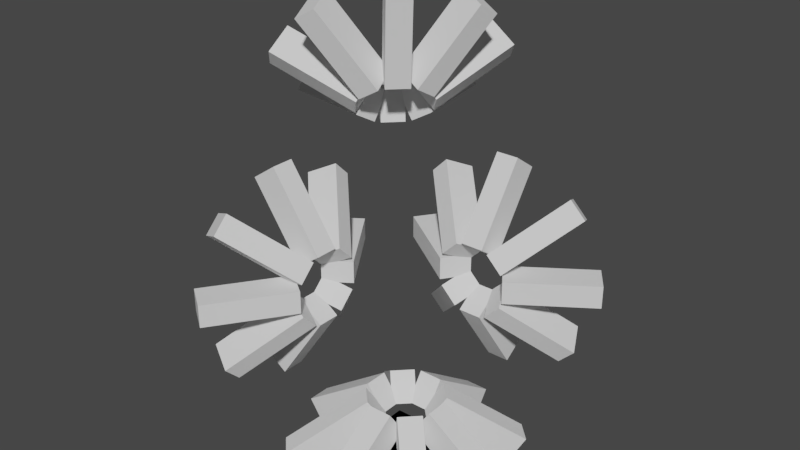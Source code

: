 # Source: RotationTest.blend  (saved by Blender 2.79.0; exported with 4.5.12 LTS)
import bpy
from mathutils import Matrix  # noqa: F401  (used for matrix-valued properties, if any)

bpy.ops.wm.read_factory_settings(use_empty=True)
scene = bpy.context.scene
scene.name = 'Scene'

# ---- collections
col_collection_1 = bpy.data.collections.new('Collection 1'); scene.collection.children.link(col_collection_1)

# ---- world
world_world = bpy.data.worlds.new('World'); scene.world = world_world
world_world.color = (0.05088, 0.05088, 0.05088)
world_world.use_sun_shadow = False
world_world.sun_shadow_jitter_overblur = 0.0
world_world.cycles.sampling_method = 'MANUAL'

# ---- meshes
me_plane = bpy.data.meshes.new('Plane')
me_plane.from_pydata([(-1.0, -1.0, 0.0), (1.0, -1.0, 0.0), (-1.0, 1.0, 0.0), (1.0, 1.0, 0.0)], [], [(0, 1, 3, 2), (2, 0, 1), (2, 1, 3)])
_uv = me_plane.uv_layers.new(name='UVMap')
_uv.uv.foreach_set('vector', [0.0001, 9.998e-05, 0.9999, 9.998e-05, 0.9999, 0.9999, 9.998e-05, 0.9999, 9.998e-05, 0.9999, 0.0001, 9.998e-05, 0.9999, 9.998e-05, 9.998e-05, 0.9999, 0.9999, 9.998e-05, 0.9999, 0.9999])
me_plane.use_remesh_preserve_volume = False
me_plane.use_remesh_preserve_attributes = False
me_plane.use_mirror_vertex_groups = False
me_plane.update()
me_cube_031 = bpy.data.meshes.new('Cube.031')
me_cube_031.from_pydata([(-1.0, -0.2505, -0.34), (-1.0, -0.2505, 0.34), (-1.0, 0.2505, -0.34), (-1.0, 0.2505, 0.34), (1.0, -0.2505, -0.34), (1.0, -0.2505, 0.34), (1.0, 0.2505, -0.34), (1.0, 0.2505, 0.34)], [], [(0, 1, 3, 2), (2, 3, 7, 6), (6, 7, 5, 4), (4, 5, 1, 0), (2, 6, 4, 0), (7, 3, 1, 5)])
me_cube_031.use_remesh_preserve_volume = False
me_cube_031.use_remesh_preserve_attributes = False
me_cube_031.use_mirror_vertex_groups = False
me_cube_031.update()
me_cube_030 = bpy.data.meshes.new('Cube.030')
me_cube_030.from_pydata([(-1.0, -0.2505, -0.34), (-1.0, -0.2505, 0.34), (-1.0, 0.2505, -0.34), (-1.0, 0.2505, 0.34), (1.0, -0.2505, -0.34), (1.0, -0.2505, 0.34), (1.0, 0.2505, -0.34), (1.0, 0.2505, 0.34)], [], [(0, 1, 3, 2), (2, 3, 7, 6), (6, 7, 5, 4), (4, 5, 1, 0), (2, 6, 4, 0), (7, 3, 1, 5)])
me_cube_030.use_remesh_preserve_volume = False
me_cube_030.use_remesh_preserve_attributes = False
me_cube_030.use_mirror_vertex_groups = False
me_cube_030.update()
me_cube_029 = bpy.data.meshes.new('Cube.029')
me_cube_029.from_pydata([(-1.0, -0.2505, -0.34), (-1.0, -0.2505, 0.34), (-1.0, 0.2505, -0.34), (-1.0, 0.2505, 0.34), (1.0, -0.2505, -0.34), (1.0, -0.2505, 0.34), (1.0, 0.2505, -0.34), (1.0, 0.2505, 0.34)], [], [(0, 1, 3, 2), (2, 3, 7, 6), (6, 7, 5, 4), (4, 5, 1, 0), (2, 6, 4, 0), (7, 3, 1, 5)])
me_cube_029.use_remesh_preserve_volume = False
me_cube_029.use_remesh_preserve_attributes = False
me_cube_029.use_mirror_vertex_groups = False
me_cube_029.update()
me_cube_028 = bpy.data.meshes.new('Cube.028')
me_cube_028.from_pydata([(-1.0, -0.2505, -0.34), (-1.0, -0.2505, 0.34), (-1.0, 0.2505, -0.34), (-1.0, 0.2505, 0.34), (1.0, -0.2505, -0.34), (1.0, -0.2505, 0.34), (1.0, 0.2505, -0.34), (1.0, 0.2505, 0.34)], [], [(0, 1, 3, 2), (2, 3, 7, 6), (6, 7, 5, 4), (4, 5, 1, 0), (2, 6, 4, 0), (7, 3, 1, 5)])
me_cube_028.use_remesh_preserve_volume = False
me_cube_028.use_remesh_preserve_attributes = False
me_cube_028.use_mirror_vertex_groups = False
me_cube_028.update()
me_cube_027 = bpy.data.meshes.new('Cube.027')
me_cube_027.from_pydata([(-1.0, -0.2505, -0.34), (-1.0, -0.2505, 0.34), (-1.0, 0.2505, -0.34), (-1.0, 0.2505, 0.34), (1.0, -0.2505, -0.34), (1.0, -0.2505, 0.34), (1.0, 0.2505, -0.34), (1.0, 0.2505, 0.34)], [], [(0, 1, 3, 2), (2, 3, 7, 6), (6, 7, 5, 4), (4, 5, 1, 0), (2, 6, 4, 0), (7, 3, 1, 5)])
me_cube_027.use_remesh_preserve_volume = False
me_cube_027.use_remesh_preserve_attributes = False
me_cube_027.use_mirror_vertex_groups = False
me_cube_027.update()
me_cube_026 = bpy.data.meshes.new('Cube.026')
me_cube_026.from_pydata([(-1.0, -0.2505, -0.34), (-1.0, -0.2505, 0.34), (-1.0, 0.2505, -0.34), (-1.0, 0.2505, 0.34), (1.0, -0.2505, -0.34), (1.0, -0.2505, 0.34), (1.0, 0.2505, -0.34), (1.0, 0.2505, 0.34)], [], [(0, 1, 3, 2), (2, 3, 7, 6), (6, 7, 5, 4), (4, 5, 1, 0), (2, 6, 4, 0), (7, 3, 1, 5)])
me_cube_026.use_remesh_preserve_volume = False
me_cube_026.use_remesh_preserve_attributes = False
me_cube_026.use_mirror_vertex_groups = False
me_cube_026.update()
me_cube_025 = bpy.data.meshes.new('Cube.025')
me_cube_025.from_pydata([(-1.0, -0.2505, -0.34), (-1.0, -0.2505, 0.34), (-1.0, 0.2505, -0.34), (-1.0, 0.2505, 0.34), (1.0, -0.2505, -0.34), (1.0, -0.2505, 0.34), (1.0, 0.2505, -0.34), (1.0, 0.2505, 0.34)], [], [(0, 1, 3, 2), (2, 3, 7, 6), (6, 7, 5, 4), (4, 5, 1, 0), (2, 6, 4, 0), (7, 3, 1, 5)])
me_cube_025.use_remesh_preserve_volume = False
me_cube_025.use_remesh_preserve_attributes = False
me_cube_025.use_mirror_vertex_groups = False
me_cube_025.update()
me_cube_024 = bpy.data.meshes.new('Cube.024')
me_cube_024.from_pydata([(-1.0, -0.2505, -0.34), (-1.0, -0.2505, 0.34), (-1.0, 0.2505, -0.34), (-1.0, 0.2505, 0.34), (1.0, -0.2505, -0.34), (1.0, -0.2505, 0.34), (1.0, 0.2505, -0.34), (1.0, 0.2505, 0.34)], [], [(0, 1, 3, 2), (2, 3, 7, 6), (6, 7, 5, 4), (4, 5, 1, 0), (2, 6, 4, 0), (7, 3, 1, 5)])
me_cube_024.use_remesh_preserve_volume = False
me_cube_024.use_remesh_preserve_attributes = False
me_cube_024.use_mirror_vertex_groups = False
me_cube_024.update()
me_cube_023 = bpy.data.meshes.new('Cube.023')
me_cube_023.from_pydata([(-1.0, -0.2505, -0.34), (-1.0, -0.2505, 0.34), (-1.0, 0.2505, -0.34), (-1.0, 0.2505, 0.34), (1.0, -0.2505, -0.34), (1.0, -0.2505, 0.34), (1.0, 0.2505, -0.34), (1.0, 0.2505, 0.34)], [], [(0, 1, 3, 2), (2, 3, 7, 6), (6, 7, 5, 4), (4, 5, 1, 0), (2, 6, 4, 0), (7, 3, 1, 5)])
me_cube_023.use_remesh_preserve_volume = False
me_cube_023.use_remesh_preserve_attributes = False
me_cube_023.use_mirror_vertex_groups = False
me_cube_023.update()
me_cube_022 = bpy.data.meshes.new('Cube.022')
me_cube_022.from_pydata([(-1.0, -0.2505, -0.34), (-1.0, -0.2505, 0.34), (-1.0, 0.2505, -0.34), (-1.0, 0.2505, 0.34), (1.0, -0.2505, -0.34), (1.0, -0.2505, 0.34), (1.0, 0.2505, -0.34), (1.0, 0.2505, 0.34)], [], [(0, 1, 3, 2), (2, 3, 7, 6), (6, 7, 5, 4), (4, 5, 1, 0), (2, 6, 4, 0), (7, 3, 1, 5)])
me_cube_022.use_remesh_preserve_volume = False
me_cube_022.use_remesh_preserve_attributes = False
me_cube_022.use_mirror_vertex_groups = False
me_cube_022.update()
me_cube_021 = bpy.data.meshes.new('Cube.021')
me_cube_021.from_pydata([(-1.0, -0.2505, -0.34), (-1.0, -0.2505, 0.34), (-1.0, 0.2505, -0.34), (-1.0, 0.2505, 0.34), (1.0, -0.2505, -0.34), (1.0, -0.2505, 0.34), (1.0, 0.2505, -0.34), (1.0, 0.2505, 0.34)], [], [(0, 1, 3, 2), (2, 3, 7, 6), (6, 7, 5, 4), (4, 5, 1, 0), (2, 6, 4, 0), (7, 3, 1, 5)])
me_cube_021.use_remesh_preserve_volume = False
me_cube_021.use_remesh_preserve_attributes = False
me_cube_021.use_mirror_vertex_groups = False
me_cube_021.update()
me_cube_020 = bpy.data.meshes.new('Cube.020')
me_cube_020.from_pydata([(-1.0, -0.2505, -0.34), (-1.0, -0.2505, 0.34), (-1.0, 0.2505, -0.34), (-1.0, 0.2505, 0.34), (1.0, -0.2505, -0.34), (1.0, -0.2505, 0.34), (1.0, 0.2505, -0.34), (1.0, 0.2505, 0.34)], [], [(0, 1, 3, 2), (2, 3, 7, 6), (6, 7, 5, 4), (4, 5, 1, 0), (2, 6, 4, 0), (7, 3, 1, 5)])
me_cube_020.use_remesh_preserve_volume = False
me_cube_020.use_remesh_preserve_attributes = False
me_cube_020.use_mirror_vertex_groups = False
me_cube_020.update()
me_cube_019 = bpy.data.meshes.new('Cube.019')
me_cube_019.from_pydata([(-1.0, -0.2505, -0.34), (-1.0, -0.2505, 0.34), (-1.0, 0.2505, -0.34), (-1.0, 0.2505, 0.34), (1.0, -0.2505, -0.34), (1.0, -0.2505, 0.34), (1.0, 0.2505, -0.34), (1.0, 0.2505, 0.34)], [], [(0, 1, 3, 2), (2, 3, 7, 6), (6, 7, 5, 4), (4, 5, 1, 0), (2, 6, 4, 0), (7, 3, 1, 5)])
me_cube_019.use_remesh_preserve_volume = False
me_cube_019.use_remesh_preserve_attributes = False
me_cube_019.use_mirror_vertex_groups = False
me_cube_019.update()
me_cube_018 = bpy.data.meshes.new('Cube.018')
me_cube_018.from_pydata([(-1.0, -0.2505, -0.34), (-1.0, -0.2505, 0.34), (-1.0, 0.2505, -0.34), (-1.0, 0.2505, 0.34), (1.0, -0.2505, -0.34), (1.0, -0.2505, 0.34), (1.0, 0.2505, -0.34), (1.0, 0.2505, 0.34)], [], [(0, 1, 3, 2), (2, 3, 7, 6), (6, 7, 5, 4), (4, 5, 1, 0), (2, 6, 4, 0), (7, 3, 1, 5)])
me_cube_018.use_remesh_preserve_volume = False
me_cube_018.use_remesh_preserve_attributes = False
me_cube_018.use_mirror_vertex_groups = False
me_cube_018.update()
me_cube_017 = bpy.data.meshes.new('Cube.017')
me_cube_017.from_pydata([(-1.0, -0.2505, -0.34), (-1.0, -0.2505, 0.34), (-1.0, 0.2505, -0.34), (-1.0, 0.2505, 0.34), (1.0, -0.2505, -0.34), (1.0, -0.2505, 0.34), (1.0, 0.2505, -0.34), (1.0, 0.2505, 0.34)], [], [(0, 1, 3, 2), (2, 3, 7, 6), (6, 7, 5, 4), (4, 5, 1, 0), (2, 6, 4, 0), (7, 3, 1, 5)])
me_cube_017.use_remesh_preserve_volume = False
me_cube_017.use_remesh_preserve_attributes = False
me_cube_017.use_mirror_vertex_groups = False
me_cube_017.update()
me_cube_016 = bpy.data.meshes.new('Cube.016')
me_cube_016.from_pydata([(-1.0, -0.2505, -0.34), (-1.0, -0.2505, 0.34), (-1.0, 0.2505, -0.34), (-1.0, 0.2505, 0.34), (1.0, -0.2505, -0.34), (1.0, -0.2505, 0.34), (1.0, 0.2505, -0.34), (1.0, 0.2505, 0.34)], [], [(0, 1, 3, 2), (2, 3, 7, 6), (6, 7, 5, 4), (4, 5, 1, 0), (2, 6, 4, 0), (7, 3, 1, 5)])
me_cube_016.use_remesh_preserve_volume = False
me_cube_016.use_remesh_preserve_attributes = False
me_cube_016.use_mirror_vertex_groups = False
me_cube_016.update()
me_cube_015 = bpy.data.meshes.new('Cube.015')
me_cube_015.from_pydata([(-1.0, -0.2505, -0.34), (-1.0, -0.2505, 0.34), (-1.0, 0.2505, -0.34), (-1.0, 0.2505, 0.34), (1.0, -0.2505, -0.34), (1.0, -0.2505, 0.34), (1.0, 0.2505, -0.34), (1.0, 0.2505, 0.34)], [], [(0, 1, 3, 2), (2, 3, 7, 6), (6, 7, 5, 4), (4, 5, 1, 0), (2, 6, 4, 0), (7, 3, 1, 5)])
me_cube_015.use_remesh_preserve_volume = False
me_cube_015.use_remesh_preserve_attributes = False
me_cube_015.use_mirror_vertex_groups = False
me_cube_015.update()
me_cube_014 = bpy.data.meshes.new('Cube.014')
me_cube_014.from_pydata([(-1.0, -0.2505, -0.34), (-1.0, -0.2505, 0.34), (-1.0, 0.2505, -0.34), (-1.0, 0.2505, 0.34), (1.0, -0.2505, -0.34), (1.0, -0.2505, 0.34), (1.0, 0.2505, -0.34), (1.0, 0.2505, 0.34)], [], [(0, 1, 3, 2), (2, 3, 7, 6), (6, 7, 5, 4), (4, 5, 1, 0), (2, 6, 4, 0), (7, 3, 1, 5)])
me_cube_014.use_remesh_preserve_volume = False
me_cube_014.use_remesh_preserve_attributes = False
me_cube_014.use_mirror_vertex_groups = False
me_cube_014.update()
me_cube_013 = bpy.data.meshes.new('Cube.013')
me_cube_013.from_pydata([(-1.0, -0.2505, -0.34), (-1.0, -0.2505, 0.34), (-1.0, 0.2505, -0.34), (-1.0, 0.2505, 0.34), (1.0, -0.2505, -0.34), (1.0, -0.2505, 0.34), (1.0, 0.2505, -0.34), (1.0, 0.2505, 0.34)], [], [(0, 1, 3, 2), (2, 3, 7, 6), (6, 7, 5, 4), (4, 5, 1, 0), (2, 6, 4, 0), (7, 3, 1, 5)])
me_cube_013.use_remesh_preserve_volume = False
me_cube_013.use_remesh_preserve_attributes = False
me_cube_013.use_mirror_vertex_groups = False
me_cube_013.update()
me_cube_012 = bpy.data.meshes.new('Cube.012')
me_cube_012.from_pydata([(-1.0, -0.2505, -0.34), (-1.0, -0.2505, 0.34), (-1.0, 0.2505, -0.34), (-1.0, 0.2505, 0.34), (1.0, -0.2505, -0.34), (1.0, -0.2505, 0.34), (1.0, 0.2505, -0.34), (1.0, 0.2505, 0.34)], [], [(0, 1, 3, 2), (2, 3, 7, 6), (6, 7, 5, 4), (4, 5, 1, 0), (2, 6, 4, 0), (7, 3, 1, 5)])
me_cube_012.use_remesh_preserve_volume = False
me_cube_012.use_remesh_preserve_attributes = False
me_cube_012.use_mirror_vertex_groups = False
me_cube_012.update()
me_cube_011 = bpy.data.meshes.new('Cube.011')
me_cube_011.from_pydata([(-1.0, -0.2505, -0.34), (-1.0, -0.2505, 0.34), (-1.0, 0.2505, -0.34), (-1.0, 0.2505, 0.34), (1.0, -0.2505, -0.34), (1.0, -0.2505, 0.34), (1.0, 0.2505, -0.34), (1.0, 0.2505, 0.34)], [], [(0, 1, 3, 2), (2, 3, 7, 6), (6, 7, 5, 4), (4, 5, 1, 0), (2, 6, 4, 0), (7, 3, 1, 5)])
me_cube_011.use_remesh_preserve_volume = False
me_cube_011.use_remesh_preserve_attributes = False
me_cube_011.use_mirror_vertex_groups = False
me_cube_011.update()
me_cube_010 = bpy.data.meshes.new('Cube.010')
me_cube_010.from_pydata([(-1.0, -0.2505, -0.34), (-1.0, -0.2505, 0.34), (-1.0, 0.2505, -0.34), (-1.0, 0.2505, 0.34), (1.0, -0.2505, -0.34), (1.0, -0.2505, 0.34), (1.0, 0.2505, -0.34), (1.0, 0.2505, 0.34)], [], [(0, 1, 3, 2), (2, 3, 7, 6), (6, 7, 5, 4), (4, 5, 1, 0), (2, 6, 4, 0), (7, 3, 1, 5)])
me_cube_010.use_remesh_preserve_volume = False
me_cube_010.use_remesh_preserve_attributes = False
me_cube_010.use_mirror_vertex_groups = False
me_cube_010.update()
me_cube_009 = bpy.data.meshes.new('Cube.009')
me_cube_009.from_pydata([(-1.0, -0.2505, -0.34), (-1.0, -0.2505, 0.34), (-1.0, 0.2505, -0.34), (-1.0, 0.2505, 0.34), (1.0, -0.2505, -0.34), (1.0, -0.2505, 0.34), (1.0, 0.2505, -0.34), (1.0, 0.2505, 0.34)], [], [(0, 1, 3, 2), (2, 3, 7, 6), (6, 7, 5, 4), (4, 5, 1, 0), (2, 6, 4, 0), (7, 3, 1, 5)])
me_cube_009.use_remesh_preserve_volume = False
me_cube_009.use_remesh_preserve_attributes = False
me_cube_009.use_mirror_vertex_groups = False
me_cube_009.update()
me_cube_008 = bpy.data.meshes.new('Cube.008')
me_cube_008.from_pydata([(-1.0, -0.2505, -0.34), (-1.0, -0.2505, 0.34), (-1.0, 0.2505, -0.34), (-1.0, 0.2505, 0.34), (1.0, -0.2505, -0.34), (1.0, -0.2505, 0.34), (1.0, 0.2505, -0.34), (1.0, 0.2505, 0.34)], [], [(0, 1, 3, 2), (2, 3, 7, 6), (6, 7, 5, 4), (4, 5, 1, 0), (2, 6, 4, 0), (7, 3, 1, 5)])
me_cube_008.use_remesh_preserve_volume = False
me_cube_008.use_remesh_preserve_attributes = False
me_cube_008.use_mirror_vertex_groups = False
me_cube_008.update()
me_cube_007 = bpy.data.meshes.new('Cube.007')
me_cube_007.from_pydata([(-1.0, -0.2505, -0.34), (-1.0, -0.2505, 0.34), (-1.0, 0.2505, -0.34), (-1.0, 0.2505, 0.34), (1.0, -0.2505, -0.34), (1.0, -0.2505, 0.34), (1.0, 0.2505, -0.34), (1.0, 0.2505, 0.34)], [], [(0, 1, 3, 2), (2, 3, 7, 6), (6, 7, 5, 4), (4, 5, 1, 0), (2, 6, 4, 0), (7, 3, 1, 5)])
me_cube_007.use_remesh_preserve_volume = False
me_cube_007.use_remesh_preserve_attributes = False
me_cube_007.use_mirror_vertex_groups = False
me_cube_007.update()
me_cube_006 = bpy.data.meshes.new('Cube.006')
me_cube_006.from_pydata([(-1.0, -0.2505, -0.34), (-1.0, -0.2505, 0.34), (-1.0, 0.2505, -0.34), (-1.0, 0.2505, 0.34), (1.0, -0.2505, -0.34), (1.0, -0.2505, 0.34), (1.0, 0.2505, -0.34), (1.0, 0.2505, 0.34)], [], [(0, 1, 3, 2), (2, 3, 7, 6), (6, 7, 5, 4), (4, 5, 1, 0), (2, 6, 4, 0), (7, 3, 1, 5)])
me_cube_006.use_remesh_preserve_volume = False
me_cube_006.use_remesh_preserve_attributes = False
me_cube_006.use_mirror_vertex_groups = False
me_cube_006.update()
me_cube_005 = bpy.data.meshes.new('Cube.005')
me_cube_005.from_pydata([(-1.0, -0.2505, -0.34), (-1.0, -0.2505, 0.34), (-1.0, 0.2505, -0.34), (-1.0, 0.2505, 0.34), (1.0, -0.2505, -0.34), (1.0, -0.2505, 0.34), (1.0, 0.2505, -0.34), (1.0, 0.2505, 0.34)], [], [(0, 1, 3, 2), (2, 3, 7, 6), (6, 7, 5, 4), (4, 5, 1, 0), (2, 6, 4, 0), (7, 3, 1, 5)])
me_cube_005.use_remesh_preserve_volume = False
me_cube_005.use_remesh_preserve_attributes = False
me_cube_005.use_mirror_vertex_groups = False
me_cube_005.update()
me_cube_004 = bpy.data.meshes.new('Cube.004')
me_cube_004.from_pydata([(-1.0, -0.2505, -0.34), (-1.0, -0.2505, 0.34), (-1.0, 0.2505, -0.34), (-1.0, 0.2505, 0.34), (1.0, -0.2505, -0.34), (1.0, -0.2505, 0.34), (1.0, 0.2505, -0.34), (1.0, 0.2505, 0.34)], [], [(0, 1, 3, 2), (2, 3, 7, 6), (6, 7, 5, 4), (4, 5, 1, 0), (2, 6, 4, 0), (7, 3, 1, 5)])
me_cube_004.use_remesh_preserve_volume = False
me_cube_004.use_remesh_preserve_attributes = False
me_cube_004.use_mirror_vertex_groups = False
me_cube_004.update()
me_cube_003 = bpy.data.meshes.new('Cube.003')
me_cube_003.from_pydata([(-1.0, -0.2505, -0.34), (-1.0, -0.2505, 0.34), (-1.0, 0.2505, -0.34), (-1.0, 0.2505, 0.34), (1.0, -0.2505, -0.34), (1.0, -0.2505, 0.34), (1.0, 0.2505, -0.34), (1.0, 0.2505, 0.34)], [], [(0, 1, 3, 2), (2, 3, 7, 6), (6, 7, 5, 4), (4, 5, 1, 0), (2, 6, 4, 0), (7, 3, 1, 5)])
me_cube_003.use_remesh_preserve_volume = False
me_cube_003.use_remesh_preserve_attributes = False
me_cube_003.use_mirror_vertex_groups = False
me_cube_003.update()
me_cube_002 = bpy.data.meshes.new('Cube.002')
me_cube_002.from_pydata([(-1.0, -0.2505, -0.34), (-1.0, -0.2505, 0.34), (-1.0, 0.2505, -0.34), (-1.0, 0.2505, 0.34), (1.0, -0.2505, -0.34), (1.0, -0.2505, 0.34), (1.0, 0.2505, -0.34), (1.0, 0.2505, 0.34)], [], [(0, 1, 3, 2), (2, 3, 7, 6), (6, 7, 5, 4), (4, 5, 1, 0), (2, 6, 4, 0), (7, 3, 1, 5)])
me_cube_002.use_remesh_preserve_volume = False
me_cube_002.use_remesh_preserve_attributes = False
me_cube_002.use_mirror_vertex_groups = False
me_cube_002.update()
me_cube_001 = bpy.data.meshes.new('Cube.001')
me_cube_001.from_pydata([(-1.0, -0.2505, -0.34), (-1.0, -0.2505, 0.34), (-1.0, 0.2505, -0.34), (-1.0, 0.2505, 0.34), (1.0, -0.2505, -0.34), (1.0, -0.2505, 0.34), (1.0, 0.2505, -0.34), (1.0, 0.2505, 0.34)], [], [(0, 1, 3, 2), (2, 3, 7, 6), (6, 7, 5, 4), (4, 5, 1, 0), (2, 6, 4, 0), (7, 3, 1, 5)])
me_cube_001.use_remesh_preserve_volume = False
me_cube_001.use_remesh_preserve_attributes = False
me_cube_001.use_mirror_vertex_groups = False
me_cube_001.update()
me_cube = bpy.data.meshes.new('Cube')
me_cube.from_pydata([(-1.0, -0.2505, -0.34), (-1.0, -0.2505, 0.34), (-1.0, 0.2505, -0.34), (-1.0, 0.2505, 0.34), (1.0, -0.2505, -0.34), (1.0, -0.2505, 0.34), (1.0, 0.2505, -0.34), (1.0, 0.2505, 0.34)], [], [(0, 1, 3, 2), (2, 3, 7, 6), (6, 7, 5, 4), (4, 5, 1, 0), (2, 6, 4, 0), (7, 3, 1, 5)])
me_cube.use_remesh_preserve_volume = False
me_cube.use_remesh_preserve_attributes = False
me_cube.use_mirror_vertex_groups = False
me_cube.update()

# ---- objects
ob_nms_scene = bpy.data.objects.new('NMS_SCENE', None)
ob_nms_plane = bpy.data.objects.new('NMS_Plane', me_plane)
ob_nms_col_031 = bpy.data.objects.new('NMS_Col.031', me_cube_031)
ob_nms_col_030 = bpy.data.objects.new('NMS_Col.030', me_cube_030)
ob_nms_col_029 = bpy.data.objects.new('NMS_Col.029', me_cube_029)
ob_nms_col_028 = bpy.data.objects.new('NMS_Col.028', me_cube_028)
ob_nms_col_027 = bpy.data.objects.new('NMS_Col.027', me_cube_027)
ob_nms_col_026 = bpy.data.objects.new('NMS_Col.026', me_cube_026)
ob_nms_col_025 = bpy.data.objects.new('NMS_Col.025', me_cube_025)
ob_nms_col_024 = bpy.data.objects.new('NMS_Col.024', me_cube_024)
ob_nms_col_023 = bpy.data.objects.new('NMS_Col.023', me_cube_023)
ob_nms_col_022 = bpy.data.objects.new('NMS_Col.022', me_cube_022)
ob_nms_col_021 = bpy.data.objects.new('NMS_Col.021', me_cube_021)
ob_nms_col_020 = bpy.data.objects.new('NMS_Col.020', me_cube_020)
ob_nms_col_019 = bpy.data.objects.new('NMS_Col.019', me_cube_019)
ob_nms_col_018 = bpy.data.objects.new('NMS_Col.018', me_cube_018)
ob_nms_col_017 = bpy.data.objects.new('NMS_Col.017', me_cube_017)
ob_nms_col_016 = bpy.data.objects.new('NMS_Col.016', me_cube_016)
ob_nms_col_015 = bpy.data.objects.new('NMS_Col.015', me_cube_015)
ob_nms_col_014 = bpy.data.objects.new('NMS_Col.014', me_cube_014)
ob_nms_col_013 = bpy.data.objects.new('NMS_Col.013', me_cube_013)
ob_nms_col_012 = bpy.data.objects.new('NMS_Col.012', me_cube_012)
ob_nms_col_011 = bpy.data.objects.new('NMS_Col.011', me_cube_011)
ob_nms_col_010 = bpy.data.objects.new('NMS_Col.010', me_cube_010)
ob_nms_col_009 = bpy.data.objects.new('NMS_Col.009', me_cube_009)
ob_nms_col_008 = bpy.data.objects.new('NMS_Col.008', me_cube_008)
ob_nms_col_007 = bpy.data.objects.new('NMS_Col.007', me_cube_007)
ob_nms_col_006 = bpy.data.objects.new('NMS_Col.006', me_cube_006)
ob_nms_col_005 = bpy.data.objects.new('NMS_Col.005', me_cube_005)
ob_nms_col_004 = bpy.data.objects.new('NMS_Col.004', me_cube_004)
ob_nms_col_003 = bpy.data.objects.new('NMS_Col.003', me_cube_003)
ob_nms_col_002 = bpy.data.objects.new('NMS_Col.002', me_cube_002)
ob_nms_col_001 = bpy.data.objects.new('NMS_Col.001', me_cube_001)
ob_nms_col = bpy.data.objects.new('NMS_Col', me_cube)

# ---- transforms, parenting, visibility, modifiers, constraints
ob_nms_scene.location = (0.0, 0.0, 0.0)
ob_nms_scene.empty_image_offset = (0.0, 0.0)
ob_nms_scene.display_type = 'SOLID'
ob_nms_scene.lineart.crease_threshold = 0.0
ob_nms_plane.parent = ob_nms_scene
ob_nms_plane.location = (0.0, 0.0, 0.0)
ob_nms_plane.display_type = 'SOLID'
ob_nms_plane.lineart.crease_threshold = 0.0
ob_nms_col_031.parent = ob_nms_plane
ob_nms_col_031.location = (-1.058, 3.06, 7.263)
ob_nms_col_031.rotation_euler = (2.259, -0.4136, 1.24)
ob_nms_col_031.display_type = 'SOLID'
ob_nms_col_031.lineart.crease_threshold = 0.0
ob_nms_col_030.parent = ob_nms_plane
ob_nms_col_030.location = (-0.8505, 2.266, 7.971)
ob_nms_col_030.rotation_euler = (2.108, -0.9498, 0.769)
ob_nms_col_030.display_type = 'SOLID'
ob_nms_col_030.lineart.crease_threshold = 0.0
ob_nms_col_029.parent = ob_nms_plane
ob_nms_col_029.location = (-2.266, 0.8505, 7.971)
ob_nms_col_029.rotation_euler = (-2.108, -0.9498, 3.943)
ob_nms_col_029.display_type = 'SOLID'
ob_nms_col_029.lineart.crease_threshold = 0.0
ob_nms_col_028.parent = ob_nms_plane
ob_nms_col_028.location = (-1.351, 1.351, 8.264)
ob_nms_col_028.rotation_euler = (1.145e-06, -1.752, 2.356)
ob_nms_col_028.display_type = 'SOLID'
ob_nms_col_028.lineart.crease_threshold = 0.0
ob_nms_col_027.parent = ob_nms_plane
ob_nms_col_027.location = (-2.767, 2.767, 6.262)
ob_nms_col_027.rotation_euler = (-1.467e-07, 2.961, 5.498)
ob_nms_col_027.display_type = 'SOLID'
ob_nms_col_027.lineart.crease_threshold = 0.0
ob_nms_col_026.parent = ob_nms_plane
ob_nms_col_026.location = (-1.852, 3.267, 6.555)
ob_nms_col_026.rotation_euler = (-0.5236, 3.132, 4.877)
ob_nms_col_026.display_type = 'SOLID'
ob_nms_col_026.lineart.crease_threshold = 0.0
ob_nms_col_025.parent = ob_nms_plane
ob_nms_col_025.location = (-3.267, 1.852, 6.555)
ob_nms_col_025.rotation_euler = (-2.618, 0.009518, 2.977)
ob_nms_col_025.display_type = 'SOLID'
ob_nms_col_025.lineart.crease_threshold = 0.0
ob_nms_col_024.parent = ob_nms_plane
ob_nms_col_024.location = (-3.06, 1.058, 7.263)
ob_nms_col_024.rotation_euler = (-2.259, -0.4136, 3.473)
ob_nms_col_024.display_type = 'SOLID'
ob_nms_col_024.lineart.crease_threshold = 0.0
ob_nms_col_023.parent = ob_nms_plane
ob_nms_col_023.location = (-2.912, -1.416, 3.128)
ob_nms_col_023.rotation_euler = (-1.571, 2.433e-07, 4.108)
ob_nms_col_023.display_type = 'SOLID'
ob_nms_col_023.lineart.crease_threshold = 0.0
ob_nms_col_022.parent = ob_nms_plane
ob_nms_col_022.location = (-2.912, -1.001, 2.127)
ob_nms_col_022.rotation_euler = (-2.088, 0.6209, 3.939)
ob_nms_col_022.display_type = 'SOLID'
ob_nms_col_022.lineart.crease_threshold = 0.0
ob_nms_col_021.parent = ob_nms_plane
ob_nms_col_021.location = (-2.912, 1.001, 2.127)
ob_nms_col_021.rotation_euler = (-1.054, 2.521, 5.486)
ob_nms_col_021.display_type = 'SOLID'
ob_nms_col_021.lineart.crease_threshold = 0.0
ob_nms_col_020.parent = ob_nms_plane
ob_nms_col_020.location = (-2.912, 2.384e-07, 1.712)
ob_nms_col_020.rotation_euler = (-2.098e-08, 2.175, 6.283)
ob_nms_col_020.display_type = 'SOLID'
ob_nms_col_020.lineart.crease_threshold = 0.0
ob_nms_col_019.parent = ob_nms_plane
ob_nms_col_019.location = (-2.912, -2.384e-07, 4.544)
ob_nms_col_019.rotation_euler = (-7.691e-08, -0.9663, 3.142)
ob_nms_col_019.display_type = 'SOLID'
ob_nms_col_019.lineart.crease_threshold = 0.0
ob_nms_col_018.parent = ob_nms_plane
ob_nms_col_018.location = (-2.912, -1.001, 4.129)
ob_nms_col_018.rotation_euler = (-1.054, -0.6209, 3.939)
ob_nms_col_018.display_type = 'SOLID'
ob_nms_col_018.lineart.crease_threshold = 0.0
ob_nms_col_017.parent = ob_nms_plane
ob_nms_col_017.location = (-2.912, 1.001, 4.129)
ob_nms_col_017.rotation_euler = (1.054, -0.6209, 2.344)
ob_nms_col_017.display_type = 'SOLID'
ob_nms_col_017.lineart.crease_threshold = 0.0
ob_nms_col_016.parent = ob_nms_plane
ob_nms_col_016.location = (-2.912, 1.416, 3.128)
ob_nms_col_016.rotation_euler = (1.571, -2.484e-08, 2.175)
ob_nms_col_016.display_type = 'SOLID'
ob_nms_col_016.lineart.crease_threshold = 0.0
ob_nms_col_015.parent = ob_nms_plane
ob_nms_col_015.location = (1.416, 2.912, 3.128)
ob_nms_col_015.rotation_euler = (1.571, -2.484e-08, 0.6045)
ob_nms_col_015.display_type = 'SOLID'
ob_nms_col_015.lineart.crease_threshold = 0.0
ob_nms_col_014.parent = ob_nms_plane
ob_nms_col_014.location = (1.001, 2.912, 4.129)
ob_nms_col_014.rotation_euler = (1.054, -0.6209, 0.7737)
ob_nms_col_014.display_type = 'SOLID'
ob_nms_col_014.lineart.crease_threshold = 0.0
ob_nms_col_013.parent = ob_nms_plane
ob_nms_col_013.location = (-1.001, 2.912, 4.129)
ob_nms_col_013.rotation_euler = (-1.054, -0.6209, 2.368)
ob_nms_col_013.display_type = 'SOLID'
ob_nms_col_013.lineart.crease_threshold = 0.0
ob_nms_col_012.parent = ob_nms_plane
ob_nms_col_012.location = (-1.192e-07, 2.912, 4.544)
ob_nms_col_012.rotation_euler = (-7.691e-08, -0.9663, 1.571)
ob_nms_col_012.display_type = 'SOLID'
ob_nms_col_012.lineart.crease_threshold = 0.0
ob_nms_col_011.parent = ob_nms_plane
ob_nms_col_011.location = (2.43e-07, 2.912, 1.712)
ob_nms_col_011.rotation_euler = (-2.098e-08, 2.175, 4.712)
ob_nms_col_011.display_type = 'SOLID'
ob_nms_col_011.lineart.crease_threshold = 0.0
ob_nms_col_010.parent = ob_nms_plane
ob_nms_col_010.location = (1.001, 2.912, 2.127)
ob_nms_col_010.rotation_euler = (-1.054, 2.521, 3.915)
ob_nms_col_010.display_type = 'SOLID'
ob_nms_col_010.lineart.crease_threshold = 0.0
ob_nms_col_009.parent = ob_nms_plane
ob_nms_col_009.location = (-1.001, 2.912, 2.127)
ob_nms_col_009.rotation_euler = (-2.088, 0.6209, 2.368)
ob_nms_col_009.display_type = 'SOLID'
ob_nms_col_009.lineart.crease_threshold = 0.0
ob_nms_col_008.parent = ob_nms_plane
ob_nms_col_008.location = (-1.416, 2.912, 3.128)
ob_nms_col_008.rotation_euler = (-1.571, 2.433e-07, 2.537)
ob_nms_col_008.display_type = 'SOLID'
ob_nms_col_008.lineart.crease_threshold = 0.0
ob_nms_col_007.parent = ob_nms_plane
ob_nms_col_007.location = (-1.416, -1.238e-07, 0.6273)
ob_nms_col_007.rotation_euler = (0.0, 0.6045, 3.142)
ob_nms_col_007.display_type = 'SOLID'
ob_nms_col_007.lineart.crease_threshold = 0.0
ob_nms_col_006.parent = ob_nms_plane
ob_nms_col_006.location = (-1.001, -1.001, 0.6273)
ob_nms_col_006.rotation_euler = (4.318e-15, 0.6045, 3.927)
ob_nms_col_006.display_type = 'SOLID'
ob_nms_col_006.lineart.crease_threshold = 0.0
ob_nms_col_005.parent = ob_nms_plane
ob_nms_col_005.location = (1.001, -1.001, 0.6273)
ob_nms_col_005.rotation_euler = (1.295e-14, 0.6045, 5.498)
ob_nms_col_005.display_type = 'SOLID'
ob_nms_col_005.lineart.crease_threshold = 0.0
ob_nms_col_004.parent = ob_nms_plane
ob_nms_col_004.location = (2.43e-07, -1.416, 0.6273)
ob_nms_col_004.rotation_euler = (0.0, 0.6045, 4.712)
ob_nms_col_004.display_type = 'SOLID'
ob_nms_col_004.lineart.crease_threshold = 0.0
ob_nms_col_003.parent = ob_nms_plane
ob_nms_col_003.location = (-1.192e-07, 1.416, 0.6273)
ob_nms_col_003.rotation_euler = (0.0, 0.6045, 1.571)
ob_nms_col_003.display_type = 'SOLID'
ob_nms_col_003.lineart.crease_threshold = 0.0
ob_nms_col_002.parent = ob_nms_plane
ob_nms_col_002.location = (-1.001, 1.001, 0.6273)
ob_nms_col_002.rotation_euler = (-5.122e-08, 0.6045, 2.356)
ob_nms_col_002.display_type = 'SOLID'
ob_nms_col_002.lineart.crease_threshold = 0.0
ob_nms_col_001.parent = ob_nms_plane
ob_nms_col_001.location = (1.001, 1.001, 0.6273)
ob_nms_col_001.rotation_euler = (0.0, 0.6045, 0.7854)
ob_nms_col_001.display_type = 'SOLID'
ob_nms_col_001.lineart.crease_threshold = 0.0
ob_nms_col.parent = ob_nms_plane
ob_nms_col.location = (1.416, 0.0, 0.6273)
ob_nms_col.rotation_euler = (0.0, 0.6045, 0.0)
ob_nms_col.display_type = 'SOLID'
ob_nms_col.lineart.crease_threshold = 0.0

# ---- collection membership
col_collection_1.objects.link(ob_nms_scene)
col_collection_1.objects.link(ob_nms_plane)
col_collection_1.objects.link(ob_nms_col_031)
col_collection_1.objects.link(ob_nms_col_030)
col_collection_1.objects.link(ob_nms_col_029)
col_collection_1.objects.link(ob_nms_col_028)
col_collection_1.objects.link(ob_nms_col_027)
col_collection_1.objects.link(ob_nms_col_026)
col_collection_1.objects.link(ob_nms_col_025)
col_collection_1.objects.link(ob_nms_col_024)
col_collection_1.objects.link(ob_nms_col_023)
col_collection_1.objects.link(ob_nms_col_022)
col_collection_1.objects.link(ob_nms_col_021)
col_collection_1.objects.link(ob_nms_col_020)
col_collection_1.objects.link(ob_nms_col_019)
col_collection_1.objects.link(ob_nms_col_018)
col_collection_1.objects.link(ob_nms_col_017)
col_collection_1.objects.link(ob_nms_col_016)
col_collection_1.objects.link(ob_nms_col_015)
col_collection_1.objects.link(ob_nms_col_014)
col_collection_1.objects.link(ob_nms_col_013)
col_collection_1.objects.link(ob_nms_col_012)
col_collection_1.objects.link(ob_nms_col_011)
col_collection_1.objects.link(ob_nms_col_010)
col_collection_1.objects.link(ob_nms_col_009)
col_collection_1.objects.link(ob_nms_col_008)
col_collection_1.objects.link(ob_nms_col_007)
col_collection_1.objects.link(ob_nms_col_006)
col_collection_1.objects.link(ob_nms_col_005)
col_collection_1.objects.link(ob_nms_col_004)
col_collection_1.objects.link(ob_nms_col_003)
col_collection_1.objects.link(ob_nms_col_002)
col_collection_1.objects.link(ob_nms_col_001)
col_collection_1.objects.link(ob_nms_col)

# ---- scene / render settings (as saved in the file)
scene.frame_start = 1; scene.frame_end = 250; scene.frame_set(0)
scene.render.engine = 'BLENDER_EEVEE_NEXT'
scene.render.resolution_percentage = 50
scene.render.dither_intensity = 0.0
scene.cycles.use_denoising = False
scene.cycles.samples = 128
scene.cycles.sampling_pattern = 'TABULATED_SOBOL'
scene.cycles.use_adaptive_sampling = False
scene.cycles.use_light_tree = False
scene.cycles.blur_glossy = 0.0
scene.cycles.sample_clamp_indirect = 0.0
scene.view_settings.view_transform = 'Filmic'
bpy.context.view_layer.update()

# ---- added for rendering (the .blend has no active camera and no usable light): camera, sun
cam_auto = bpy.data.cameras.new('AutoCamera')
cam_auto.lens = 50.0
cam_auto.sensor_width = 36.0
cam_auto.clip_end = 1000.0
ob_auto_camera = bpy.data.objects.new('AutoCamera', cam_auto)
scene.collection.objects.link(ob_auto_camera)
ob_auto_camera.location = (11.5352, -14.0306, 14.5255)
ob_auto_camera.rotation_euler = (1.09748, -7.21219e-08, 0.694738)
scene.camera = ob_auto_camera
light_auto_sun = bpy.data.lights.new('AutoSun', 'SUN')
light_auto_sun.energy = 3.0
light_auto_sun.angle = 0.0523599
ob_auto_sun = bpy.data.objects.new('AutoSun', light_auto_sun)
scene.collection.objects.link(ob_auto_sun)
ob_auto_sun.rotation_euler = (0.872665, 0.174533, 0.523599)
bpy.context.view_layer.update()
